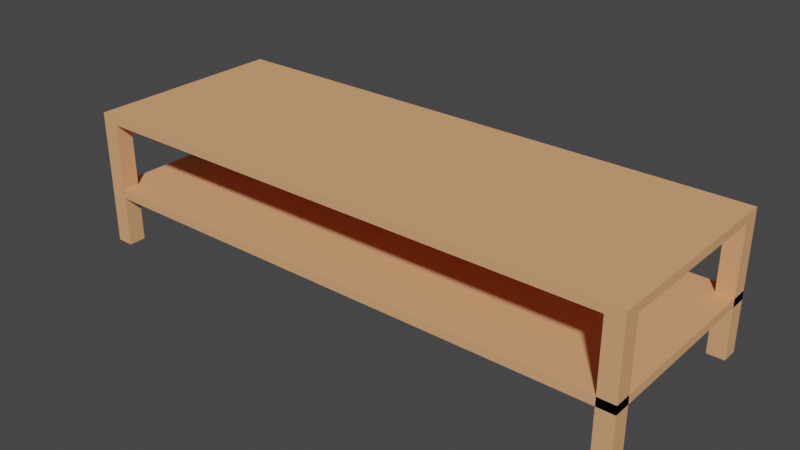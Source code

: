 # Source: TV-bord.blend  (saved by Blender 2.82.7; exported with 4.5.12 LTS)
import bpy
from mathutils import Matrix  # noqa: F401  (used for matrix-valued properties, if any)

bpy.ops.wm.read_factory_settings(use_empty=True)
scene = bpy.context.scene
scene.name = 'Scene'

# ---- collections
col_collection = bpy.data.collections.new('Collection'); scene.collection.children.link(col_collection)

# ---- materials (node trees are filled in below, after node groups)
mat_material = bpy.data.materials.new('Material')
mat_material.alpha_threshold = 0.0
mat_material.use_transparent_shadow = False
mat_material.diffuse_color = (0.7613, 0.3809, 0.189, 1.0)
mat_material.line_color = (0.0, 0.0, 0.0, 1.0)

# ---- material node trees

# ---- world
world_world = bpy.data.worlds.new('World'); scene.world = world_world
world_world.use_nodes = True; world_world.node_tree.nodes.clear()
_N = world_world.node_tree.nodes; _L = world_world.node_tree.links
n0 = _N.new('ShaderNodeOutputWorld'); n0.name = 'World Output'; n0.location = (300, 300)
n1 = _N.new('ShaderNodeBackground'); n1.name = 'Background'; n1.location = (10, 300)
n1.inputs[0].default_value = (0.05088, 0.05088, 0.05088, 1.0)
_L.new(n1.outputs[0], n0.inputs[0])
n0.is_active_output = True
world_world.color = (0.05088, 0.05088, 0.05088)
world_world.use_sun_shadow = False
world_world.sun_shadow_jitter_overblur = 0.0

# ---- meshes
me_cube = bpy.data.meshes.new('Cube')
me_cube.from_pydata([(1.0, 1.0, 1.0), (1.0, 1.0, -1.0), (1.0, -1.0, 1.0), (1.0, -1.0, -1.0), (-1.0, 1.0, 1.0), (-1.0, 1.0, -1.0), (-1.0, -1.0, 1.0), (-1.0, -1.0, -1.0), (1.0, 1.0, 0.0), (-1.0, -1.0, 0.0), (1.0, -1.0, 0.0), (-1.0, 1.0, 0.0), (1.0, 1.0, -0.5), (1.0, -1.0, -0.5), (-1.0, 1.0, -0.5), (-1.0, -1.0, -0.5), (-1.0, -1.0, 0.5), (1.0, 1.0, 0.5), (1.0, -1.0, 0.5), (-1.0, 1.0, 0.5), (-1.0, -1.0, 0.75), (1.0, 1.0, 0.75), (1.0, -1.0, 0.75), (-1.0, 1.0, 0.75), (1.0, 1.0, -0.75), (1.0, -1.0, -0.75), (-1.0, 1.0, -0.75), (-1.0, -1.0, -0.75), (-1.0, -1.0, 0.875), (1.0, 1.0, 0.875), (1.0, -1.0, 0.875), (-1.0, 1.0, 0.875), (65.0, 1.0, 1.0), (65.0, -1.0, 1.0), (65.0, 1.0, 0.875), (65.0, -1.0, 0.875), (33.0, -1.0, 0.875), (33.0, -1.0, 1.0), (33.0, 1.0, 0.875), (33.0, 1.0, 1.0), (49.0, -1.0, 0.875), (49.0, 1.0, 0.875), (49.0, 1.0, 1.0), (49.0, -1.0, 1.0), (57.0, -1.0, 0.875), (57.0, 1.0, 0.875), (57.0, 1.0, 1.0), (57.0, -1.0, 1.0), (61.0, -1.0, 0.875), (61.0, 1.0, 0.875), (61.0, 1.0, 1.0), (61.0, -1.0, 1.0), (63.0, -1.0, 0.875), (63.0, 1.0, 0.875), (63.0, 1.0, 1.0), (63.0, -1.0, 1.0), (65.0, 1.0, -1.0), (65.0, -1.0, -1.0), (63.0, -1.0, -1.0), (63.0, 1.0, -1.0), (1.0, 21.0, 1.0), (-1.0, 21.0, 1.0), (1.0, 21.0, 0.875), (-1.0, 21.0, 0.875), (65.0, 21.0, 1.0), (65.0, 21.0, 0.875), (33.0, 21.0, 0.875), (33.0, 21.0, 1.0), (49.0, 21.0, 0.875), (49.0, 21.0, 1.0), (57.0, 21.0, 0.875), (57.0, 21.0, 1.0), (61.0, 21.0, 0.875), (61.0, 21.0, 1.0), (63.0, 21.0, 0.875), (63.0, 21.0, 1.0), (65.0, 23.0, 1.0), (65.0, 23.0, 0.875), (63.0, 23.0, 0.875), (63.0, 23.0, 1.0), (65.0, 21.0, -1.0), (63.0, 21.0, -1.0), (65.0, 23.0, -1.0), (63.0, 23.0, -1.0), (1.0, 23.0, 1.0), (-1.0, 23.0, 1.0), (1.0, 23.0, 0.875), (-1.0, 23.0, 0.875), (1.0, 21.0, -1.0), (-1.0, 21.0, -1.0), (1.0, 23.0, -1.0), (-1.0, 23.0, -1.0), (1.0, 23.0, 1.0), (1.0, 23.0, 0.875), (33.0, 23.0, 0.875), (33.0, 23.0, 1.0), (49.0, 23.0, 0.875), (49.0, 23.0, 1.0), (57.0, 23.0, 0.875), (57.0, 23.0, 1.0), (61.0, 23.0, 0.875), (61.0, 23.0, 1.0), (63.0, 23.0, 0.875), (63.0, 23.0, 1.0), (-1.0, -1.0, -0.25), (1.0, 1.0, -0.25), (1.0, -1.0, -0.25), (-1.0, 1.0, -0.25), (-1.0, -1.0, -0.125), (1.0, 1.0, -0.125), (1.0, -1.0, -0.125), (-1.0, 1.0, -0.125), (65.0, 1.0, -0.25), (65.0, -1.0, -0.25), (65.0, 1.0, -0.125), (65.0, -1.0, -0.125), (1.0, 23.0, -0.25), (-1.0, 23.0, -0.25), (1.0, 23.0, -0.125), (-1.0, 23.0, -0.125), (65.0, 23.0, -0.25), (65.0, 23.0, -0.125)], [], [(0, 4, 6, 2), (30, 2, 6, 28), (28, 6, 4, 31), (5, 1, 3, 7), (55, 52, 35, 33), (39, 42, 69, 67), (111, 11, 8, 109), (109, 8, 10, 110), (108, 9, 11, 111), (110, 10, 9, 108), (25, 13, 15, 27), (27, 15, 14, 26), (24, 12, 13, 25), (26, 14, 12, 24), (11, 19, 17, 8), (8, 17, 18, 10), (9, 16, 19, 11), (10, 18, 16, 9), (19, 23, 21, 17), (17, 21, 22, 18), (16, 20, 23, 19), (18, 22, 20, 16), (5, 26, 24, 1), (1, 24, 25, 3), (7, 27, 26, 5), (3, 25, 27, 7), (23, 31, 29, 21), (21, 29, 30, 22), (20, 28, 31, 23), (22, 30, 28, 20), (34, 32, 33, 35), (53, 34, 56, 59), (45, 41, 68, 70), (54, 55, 33, 32), (0, 2, 37, 39), (38, 29, 62, 66), (30, 29, 38, 36), (2, 30, 36, 37), (39, 37, 43, 42), (31, 4, 61, 63), (36, 38, 41, 40), (37, 36, 40, 43), (42, 43, 47, 46), (41, 38, 66, 68), (40, 41, 45, 44), (43, 40, 44, 47), (46, 47, 51, 50), (4, 0, 60, 61), (44, 45, 49, 48), (47, 44, 48, 51), (50, 51, 55, 54), (32, 34, 65, 64), (48, 49, 53, 52), (51, 48, 52, 55), (58, 59, 56, 57), (35, 52, 58, 57), (52, 53, 59, 58), (34, 35, 57, 56), (86, 62, 88, 90), (65, 74, 81, 80), (71, 73, 101, 99), (68, 66, 94, 96), (73, 75, 103, 101), (70, 68, 96, 98), (72, 70, 98, 100), (29, 31, 63, 62), (49, 45, 70, 72), (0, 39, 67, 60), (42, 46, 71, 69), (53, 49, 72, 74), (46, 50, 73, 71), (50, 54, 75, 73), (34, 53, 74, 65), (54, 32, 64, 75), (78, 79, 76, 77), (74, 75, 79, 78), (75, 64, 76, 79), (64, 65, 77, 76), (80, 81, 83, 82), (74, 78, 83, 81), (77, 65, 80, 82), (78, 77, 82, 83), (87, 85, 84, 86), (60, 62, 86, 84), (63, 61, 85, 87), (61, 60, 84, 85), (88, 89, 91, 90), (87, 86, 90, 91), (62, 63, 89, 88), (63, 87, 91, 89), (93, 92, 95, 94), (94, 95, 97, 96), (96, 97, 99, 98), (98, 99, 101, 100), (100, 101, 103, 102), (66, 62, 93, 94), (69, 71, 99, 97), (75, 74, 102, 103), (67, 69, 97, 95), (62, 60, 92, 93), (60, 67, 95, 92), (74, 72, 100, 102), (13, 106, 104, 15), (15, 104, 107, 14), (12, 105, 106, 13), (14, 107, 105, 12), (106, 110, 108, 104), (104, 108, 111, 107), (109, 110, 115, 114), (114, 112, 120, 121), (112, 114, 115, 113), (105, 107, 117, 116), (106, 105, 112, 113), (110, 106, 113, 115), (117, 119, 118, 116), (116, 118, 121, 120), (107, 111, 119, 117), (109, 114, 121, 118), (111, 109, 118, 119), (112, 105, 116, 120)])
_uv = me_cube.uv_layers.new(name='UVMap')
_uv.uv.foreach_set('vector', [0.625, 0.5, 0.875, 0.5, 0.875, 0.75, 0.625, 0.75, 0.6094, 0.75, 0.625, 0.75, 0.625, 1.0, 0.6094, 1.0, 0.6094, 0.0, 0.625, 0.0, 0.625, 0.25, 0.6094, 0.25, 0.125, 0.5, 0.375, 0.5, 0.375, 0.75, 0.125, 0.75, 0.625, 0.75, 0.6094, 0.75, 0.6094, 0.75, 0.625, 0.75, 0.625, 0.5, 0.625, 0.5, 0.625, 0.5, 0.625, 0.5, 0.4844, 0.25, 0.5, 0.25, 0.5, 0.5, 0.4844, 0.5, 0.4844, 0.5, 0.5, 0.5, 0.5, 0.75, 0.4844, 0.75, 0.4844, 0.0, 0.5, 0.0, 0.5, 0.25, 0.4844, 0.25, 0.4844, 0.75, 0.5, 0.75, 0.5, 1.0, 0.4844, 1.0, 0.4062, 0.75, 0.4375, 0.75, 0.4375, 1.0, 0.4062, 1.0, 0.4062, 0.0, 0.4375, 0.0, 0.4375, 0.25, 0.4062, 0.25, 0.4062, 0.5, 0.4375, 0.5, 0.4375, 0.75, 0.4062, 0.75, 0.4062, 0.25, 0.4375, 0.25, 0.4375, 0.5, 0.4062, 0.5, 0.5, 0.25, 0.5625, 0.25, 0.5625, 0.5, 0.5, 0.5, 0.5, 0.5, 0.5625, 0.5, 0.5625, 0.75, 0.5, 0.75, 0.5, 0.0, 0.5625, 0.0, 0.5625, 0.25, 0.5, 0.25, 0.5, 0.75, 0.5625, 0.75, 0.5625, 1.0, 0.5, 1.0, 0.5625, 0.25, 0.5938, 0.25, 0.5938, 0.5, 0.5625, 0.5, 0.5625, 0.5, 0.5938, 0.5, 0.5938, 0.75, 0.5625, 0.75, 0.5625, 0.0, 0.5938, 0.0, 0.5938, 0.25, 0.5625, 0.25, 0.5625, 0.75, 0.5938, 0.75, 0.5938, 1.0, 0.5625, 1.0, 0.375, 0.25, 0.4062, 0.25, 0.4062, 0.5, 0.375, 0.5, 0.375, 0.5, 0.4062, 0.5, 0.4062, 0.75, 0.375, 0.75, 0.375, 0.0, 0.4062, 0.0, 0.4062, 0.25, 0.375, 0.25, 0.375, 0.75, 0.4062, 0.75, 0.4062, 1.0, 0.375, 1.0, 0.5938, 0.25, 0.6094, 0.25, 0.6094, 0.5, 0.5938, 0.5, 0.5938, 0.5, 0.6094, 0.5, 0.6094, 0.75, 0.5938, 0.75, 0.5938, 0.0, 0.6094, 0.0, 0.6094, 0.25, 0.5938, 0.25, 0.5938, 0.75, 0.6094, 0.75, 0.6094, 1.0, 0.5938, 1.0, 0.6094, 0.5, 0.625, 0.5, 0.625, 0.75, 0.6094, 0.75, 0.6094, 0.5, 0.6094, 0.5, 0.6094, 0.5, 0.6094, 0.5, 0.6094, 0.5, 0.6094, 0.5, 0.6094, 0.5, 0.6094, 0.5, 0.625, 0.5, 0.625, 0.75, 0.625, 0.75, 0.625, 0.5, 0.625, 0.5, 0.625, 0.75, 0.625, 0.75, 0.625, 0.5, 0.6094, 0.5, 0.6094, 0.5, 0.6094, 0.5, 0.6094, 0.5, 0.6094, 0.75, 0.6094, 0.5, 0.6094, 0.5, 0.6094, 0.75, 0.625, 0.75, 0.6094, 0.75, 0.6094, 0.75, 0.625, 0.75, 0.625, 0.5, 0.625, 0.75, 0.625, 0.75, 0.625, 0.5, 0.6094, 0.25, 0.625, 0.25, 0.625, 0.25, 0.6094, 0.25, 0.6094, 0.75, 0.6094, 0.5, 0.6094, 0.5, 0.6094, 0.75, 0.625, 0.75, 0.6094, 0.75, 0.6094, 0.75, 0.625, 0.75, 0.625, 0.5, 0.625, 0.75, 0.625, 0.75, 0.625, 0.5, 0.6094, 0.5, 0.6094, 0.5, 0.6094, 0.5, 0.6094, 0.5, 0.6094, 0.75, 0.6094, 0.5, 0.6094, 0.5, 0.6094, 0.75, 0.625, 0.75, 0.6094, 0.75, 0.6094, 0.75, 0.625, 0.75, 0.625, 0.5, 0.625, 0.75, 0.625, 0.75, 0.625, 0.5, 0.875, 0.5, 0.625, 0.5, 0.625, 0.5, 0.875, 0.5, 0.6094, 0.75, 0.6094, 0.5, 0.6094, 0.5, 0.6094, 0.75, 0.625, 0.75, 0.6094, 0.75, 0.6094, 0.75, 0.625, 0.75, 0.625, 0.5, 0.625, 0.75, 0.625, 0.75, 0.625, 0.5, 0.625, 0.5, 0.6094, 0.5, 0.6094, 0.5, 0.625, 0.5, 0.6094, 0.75, 0.6094, 0.5, 0.6094, 0.5, 0.6094, 0.75, 0.625, 0.75, 0.6094, 0.75, 0.6094, 0.75, 0.625, 0.75, 0.6094, 0.75, 0.6094, 0.5, 0.6094, 0.5, 0.6094, 0.75, 0.6094, 0.75, 0.6094, 0.75, 0.6094, 0.75, 0.6094, 0.75, 0.6094, 0.75, 0.6094, 0.5, 0.6094, 0.5, 0.6094, 0.75, 0.6094, 0.5, 0.6094, 0.75, 0.6094, 0.75, 0.6094, 0.5, 0.6094, 0.5, 0.6094, 0.5, 0.6094, 0.5, 0.6094, 0.5, 0.6094, 0.5, 0.6094, 0.5, 0.6094, 0.5, 0.6094, 0.5, 0.625, 0.5, 0.625, 0.5, 0.625, 0.5, 0.625, 0.5, 0.6094, 0.5, 0.6094, 0.5, 0.6094, 0.5, 0.6094, 0.5, 0.625, 0.5, 0.625, 0.5, 0.625, 0.5, 0.625, 0.5, 0.6094, 0.5, 0.6094, 0.5, 0.6094, 0.5, 0.6094, 0.5, 0.6094, 0.5, 0.6094, 0.5, 0.6094, 0.5, 0.6094, 0.5, 0.6094, 0.5, 0.6094, 0.25, 0.6094, 0.25, 0.6094, 0.5, 0.6094, 0.5, 0.6094, 0.5, 0.6094, 0.5, 0.6094, 0.5, 0.625, 0.5, 0.625, 0.5, 0.625, 0.5, 0.625, 0.5, 0.625, 0.5, 0.625, 0.5, 0.625, 0.5, 0.625, 0.5, 0.6094, 0.5, 0.6094, 0.5, 0.6094, 0.5, 0.6094, 0.5, 0.625, 0.5, 0.625, 0.5, 0.625, 0.5, 0.625, 0.5, 0.625, 0.5, 0.625, 0.5, 0.625, 0.5, 0.625, 0.5, 0.6094, 0.5, 0.6094, 0.5, 0.6094, 0.5, 0.6094, 0.5, 0.625, 0.5, 0.625, 0.5, 0.625, 0.5, 0.625, 0.5, 0.6094, 0.5, 0.625, 0.5, 0.625, 0.5, 0.6094, 0.5, 0.6094, 0.5, 0.625, 0.5, 0.625, 0.5, 0.6094, 0.5, 0.625, 0.5, 0.625, 0.5, 0.625, 0.5, 0.625, 0.5, 0.625, 0.5, 0.6094, 0.5, 0.6094, 0.5, 0.625, 0.5, 0.6094, 0.5, 0.6094, 0.5, 0.6094, 0.5, 0.6094, 0.5, 0.6094, 0.5, 0.6094, 0.5, 0.6094, 0.5, 0.6094, 0.5, 0.6094, 0.5, 0.6094, 0.5, 0.6094, 0.5, 0.6094, 0.5, 0.6094, 0.5, 0.6094, 0.5, 0.6094, 0.5, 0.6094, 0.5, 0.6094, 0.25, 0.625, 0.25, 0.625, 0.5, 0.6094, 0.5, 0.625, 0.5, 0.6094, 0.5, 0.6094, 0.5, 0.625, 0.5, 0.6094, 0.25, 0.625, 0.25, 0.625, 0.25, 0.6094, 0.25, 0.875, 0.5, 0.625, 0.5, 0.625, 0.5, 0.875, 0.5, 0.6094, 0.5, 0.6094, 0.25, 0.6094, 0.25, 0.6094, 0.5, 0.6094, 0.25, 0.6094, 0.5, 0.6094, 0.5, 0.6094, 0.25, 0.6094, 0.5, 0.6094, 0.25, 0.6094, 0.25, 0.6094, 0.5, 0.6094, 0.25, 0.6094, 0.25, 0.6094, 0.25, 0.6094, 0.25, 0.6094, 0.5, 0.625, 0.5, 0.625, 0.5, 0.6094, 0.5, 0.6094, 0.5, 0.625, 0.5, 0.625, 0.5, 0.6094, 0.5, 0.6094, 0.5, 0.625, 0.5, 0.625, 0.5, 0.6094, 0.5, 0.6094, 0.5, 0.625, 0.5, 0.625, 0.5, 0.6094, 0.5, 0.6094, 0.5, 0.625, 0.5, 0.625, 0.5, 0.6094, 0.5, 0.6094, 0.5, 0.6094, 0.5, 0.6094, 0.5, 0.6094, 0.5, 0.625, 0.5, 0.625, 0.5, 0.625, 0.5, 0.625, 0.5, 0.625, 0.5, 0.6094, 0.5, 0.6094, 0.5, 0.625, 0.5, 0.625, 0.5, 0.625, 0.5, 0.625, 0.5, 0.625, 0.5, 0.6094, 0.5, 0.625, 0.5, 0.625, 0.5, 0.6094, 0.5, 0.625, 0.5, 0.625, 0.5, 0.625, 0.5, 0.625, 0.5, 0.6094, 0.5, 0.6094, 0.5, 0.6094, 0.5, 0.6094, 0.5, 0.4375, 0.75, 0.4688, 0.75, 0.4688, 1.0, 0.4375, 1.0, 0.4375, 0.0, 0.4688, 0.0, 0.4688, 0.25, 0.4375, 0.25, 0.4375, 0.5, 0.4688, 0.5, 0.4688, 0.75, 0.4375, 0.75, 0.4375, 0.25, 0.4688, 0.25, 0.4688, 0.5, 0.4375, 0.5, 0.4688, 0.75, 0.4844, 0.75, 0.4844, 1.0, 0.4688, 1.0, 0.4688, 0.0, 0.4844, 0.0, 0.4844, 0.25, 0.4688, 0.25, 0.4844, 0.5, 0.4844, 0.75, 0.4844, 0.75, 0.4844, 0.5, 0.4844, 0.5, 0.4688, 0.5, 0.4688, 0.5, 0.4844, 0.5, 0.4688, 0.5, 0.4844, 0.5, 0.4844, 0.75, 0.4688, 0.75, 0.4688, 0.5, 0.4688, 0.25, 0.4688, 0.25, 0.4688, 0.5, 0.4688, 0.75, 0.4688, 0.5, 0.4688, 0.5, 0.4688, 0.75, 0.4844, 0.75, 0.4688, 0.75, 0.4688, 0.75, 0.4844, 0.75, 0.4688, 0.25, 0.4844, 0.25, 0.4844, 0.5, 0.4688, 0.5, 0.4688, 0.5, 0.4844, 0.5, 0.4844, 0.5, 0.4688, 0.5, 0.4688, 0.25, 0.4844, 0.25, 0.4844, 0.25, 0.4688, 0.25, 0.4844, 0.5, 0.4844, 0.5, 0.4844, 0.5, 0.4844, 0.5, 0.4844, 0.25, 0.4844, 0.5, 0.4844, 0.5, 0.4844, 0.25, 0.4688, 0.5, 0.4688, 0.5, 0.4688, 0.5, 0.4688, 0.5])
me_cube.materials.append(mat_material)
me_cube.use_remesh_preserve_volume = False
me_cube.use_remesh_preserve_attributes = False
me_cube.use_mirror_vertex_groups = False
me_cube.update()

# ---- objects
ob_cube = bpy.data.objects.new('Cube', me_cube)

# ---- transforms, parenting, visibility, modifiers, constraints
ob_cube.location = (0.0, 0.0, 0.0)
ob_cube.scale = (1.0, 1.0, 8.0)
ob_cube.lock_rotations_4d = False
ob_cube.empty_display_type = 'ARROWS'
ob_cube.lineart.crease_threshold = 0.0

# ---- collection membership
col_collection.objects.link(ob_cube)

# ---- scene / render settings (as saved in the file)
scene.frame_start = 1; scene.frame_end = 250; scene.frame_set(1)
scene.render.engine = 'BLENDER_EEVEE_NEXT'
scene.cycles.use_denoising = False
scene.cycles.samples = 128
scene.cycles.sampling_pattern = 'TABULATED_SOBOL'
scene.cycles.use_adaptive_sampling = False
scene.cycles.use_light_tree = False
scene.view_settings.view_transform = 'Filmic'
bpy.context.view_layer.update()

# ---- added for rendering (the .blend has no active camera and no usable light): camera, sun
cam_auto = bpy.data.cameras.new('AutoCamera')
cam_auto.lens = 50.0
cam_auto.sensor_width = 36.0
cam_auto.clip_end = 1169.56
ob_auto_camera = bpy.data.objects.new('AutoCamera', cam_auto)
scene.collection.objects.link(ob_auto_camera)
ob_auto_camera.location = (98.6419, -68.9702, 53.3135)
ob_auto_camera.rotation_euler = (1.09748, -7.21219e-08, 0.694738)
scene.camera = ob_auto_camera
light_auto_sun = bpy.data.lights.new('AutoSun', 'SUN')
light_auto_sun.energy = 3.0
light_auto_sun.angle = 0.0523599
ob_auto_sun = bpy.data.objects.new('AutoSun', light_auto_sun)
scene.collection.objects.link(ob_auto_sun)
ob_auto_sun.rotation_euler = (0.872665, 0.174533, 0.523599)
bpy.context.view_layer.update()
